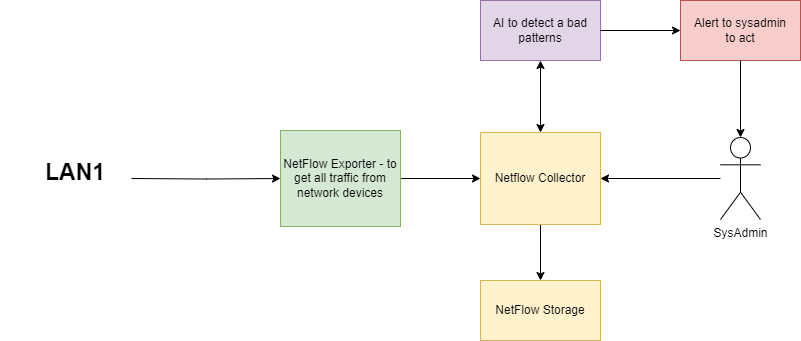

The diagram above was exported from draw.io. Its source (the exported page's mxGraphModel, read from the mxfile embedded in the PNG):
<mxGraphModel dx="1000" dy="505" grid="1" gridSize="10" guides="1" tooltips="1" connect="1" arrows="1" fold="1" page="1" pageScale="1" pageWidth="827" pageHeight="1169" math="0" shadow="0">
  <root>
    <mxCell id="0" />
    <mxCell id="1" parent="0" />
    <mxCell id="kUxKG4SguVUjyRQOSQWA-27" style="edgeStyle=orthogonalEdgeStyle;rounded=0;orthogonalLoop=1;jettySize=auto;html=1;exitX=1;exitY=0.5;exitDx=0;exitDy=0;" parent="1" source="kUxKG4SguVUjyRQOSQWA-21" target="kUxKG4SguVUjyRQOSQWA-23" edge="1">
      <mxGeometry relative="1" as="geometry" />
    </mxCell>
    <mxCell id="kUxKG4SguVUjyRQOSQWA-21" value="NetFlow Exporter - to get all traffic from network devices" style="rounded=0;whiteSpace=wrap;html=1;fillColor=#d5e8d4;strokeColor=#82b366;" parent="1" vertex="1">
      <mxGeometry x="320" y="230" width="120" height="96" as="geometry" />
    </mxCell>
    <mxCell id="kUxKG4SguVUjyRQOSQWA-24" style="edgeStyle=orthogonalEdgeStyle;rounded=0;orthogonalLoop=1;jettySize=auto;html=1;" parent="1" source="kUxKG4SguVUjyRQOSQWA-23" target="kUxKG4SguVUjyRQOSQWA-25" edge="1">
      <mxGeometry relative="1" as="geometry">
        <mxPoint x="580" y="410" as="targetPoint" />
      </mxGeometry>
    </mxCell>
    <mxCell id="kUxKG4SguVUjyRQOSQWA-23" value="Netflow Collector" style="rounded=0;whiteSpace=wrap;html=1;fillColor=#fff2cc;strokeColor=#d6b656;" parent="1" vertex="1">
      <mxGeometry x="520" y="232" width="120" height="92" as="geometry" />
    </mxCell>
    <mxCell id="kUxKG4SguVUjyRQOSQWA-25" value="NetFlow Storage" style="rounded=0;whiteSpace=wrap;html=1;fillColor=#fff2cc;strokeColor=#d6b656;" parent="1" vertex="1">
      <mxGeometry x="520" y="380" width="120" height="60" as="geometry" />
    </mxCell>
    <mxCell id="kUxKG4SguVUjyRQOSQWA-28" value="AI to detect a bad patterns" style="rounded=0;whiteSpace=wrap;html=1;fillColor=#e1d5e7;strokeColor=#9673a6;" parent="1" vertex="1">
      <mxGeometry x="520" y="100" width="120" height="60" as="geometry" />
    </mxCell>
    <mxCell id="kUxKG4SguVUjyRQOSQWA-31" style="edgeStyle=orthogonalEdgeStyle;rounded=0;orthogonalLoop=1;jettySize=auto;html=1;" parent="1" source="kUxKG4SguVUjyRQOSQWA-30" target="kUxKG4SguVUjyRQOSQWA-23" edge="1">
      <mxGeometry relative="1" as="geometry" />
    </mxCell>
    <mxCell id="kUxKG4SguVUjyRQOSQWA-30" value="SysAdmin" style="shape=umlActor;verticalLabelPosition=bottom;verticalAlign=top;html=1;outlineConnect=0;" parent="1" vertex="1">
      <mxGeometry x="760" y="237" width="40" height="82" as="geometry" />
    </mxCell>
    <mxCell id="kUxKG4SguVUjyRQOSQWA-34" value="" style="group" parent="1" vertex="1" connectable="0">
      <mxGeometry x="40" y="270" width="142.78" height="30" as="geometry" />
    </mxCell>
    <mxCell id="kUxKG4SguVUjyRQOSQWA-17" value="&lt;font style=&quot;font-size: 23px;&quot;&gt;&lt;b&gt;LAN1&lt;/b&gt;&lt;/font&gt;" style="text;html=1;align=center;verticalAlign=middle;whiteSpace=wrap;rounded=0;" parent="kUxKG4SguVUjyRQOSQWA-34" vertex="1">
      <mxGeometry x="39.5" width="70" height="3.6160714285714284" as="geometry" />
    </mxCell>
    <mxCell id="kUxKG4SguVUjyRQOSQWA-41" style="edgeStyle=orthogonalEdgeStyle;rounded=0;orthogonalLoop=1;jettySize=auto;html=1;entryX=0;entryY=0.5;entryDx=0;entryDy=0;" parent="1" target="kUxKG4SguVUjyRQOSQWA-21" edge="1">
      <mxGeometry relative="1" as="geometry">
        <mxPoint x="171" y="278" as="sourcePoint" />
      </mxGeometry>
    </mxCell>
    <mxCell id="kUxKG4SguVUjyRQOSQWA-43" value="" style="endArrow=classic;startArrow=classic;html=1;rounded=0;exitX=0.5;exitY=1;exitDx=0;exitDy=0;entryX=0.5;entryY=0;entryDx=0;entryDy=0;" parent="1" source="kUxKG4SguVUjyRQOSQWA-28" target="kUxKG4SguVUjyRQOSQWA-23" edge="1">
      <mxGeometry width="50" height="50" relative="1" as="geometry">
        <mxPoint x="600" y="300" as="sourcePoint" />
        <mxPoint x="650" y="250" as="targetPoint" />
      </mxGeometry>
    </mxCell>
    <mxCell id="kUxKG4SguVUjyRQOSQWA-44" value="" style="endArrow=classic;html=1;rounded=0;exitX=1;exitY=0.5;exitDx=0;exitDy=0;entryX=0;entryY=0.5;entryDx=0;entryDy=0;" parent="1" source="kUxKG4SguVUjyRQOSQWA-28" target="kUxKG4SguVUjyRQOSQWA-45" edge="1">
      <mxGeometry width="50" height="50" relative="1" as="geometry">
        <mxPoint x="600" y="300" as="sourcePoint" />
        <mxPoint x="690" y="130" as="targetPoint" />
      </mxGeometry>
    </mxCell>
    <mxCell id="kUxKG4SguVUjyRQOSQWA-45" value="Alert to sysadmin&lt;div&gt;to act&lt;/div&gt;" style="rounded=0;whiteSpace=wrap;html=1;fillColor=#f8cecc;strokeColor=#b85450;" parent="1" vertex="1">
      <mxGeometry x="720" y="100" width="120" height="60" as="geometry" />
    </mxCell>
    <mxCell id="kUxKG4SguVUjyRQOSQWA-46" style="edgeStyle=orthogonalEdgeStyle;rounded=0;orthogonalLoop=1;jettySize=auto;html=1;entryX=0.5;entryY=0;entryDx=0;entryDy=0;entryPerimeter=0;" parent="1" source="kUxKG4SguVUjyRQOSQWA-45" target="kUxKG4SguVUjyRQOSQWA-30" edge="1">
      <mxGeometry relative="1" as="geometry" />
    </mxCell>
  </root>
</mxGraphModel>